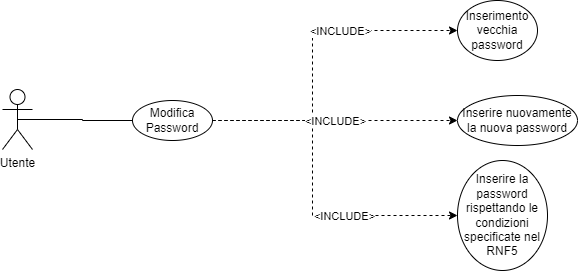

The diagram above was exported from draw.io. Its source (the exported page's mxGraphModel, read from the mxfile embedded in the PNG):
<mxGraphModel dx="782" dy="579" grid="1" gridSize="10" guides="1" tooltips="1" connect="1" arrows="1" fold="1" page="1" pageScale="1" pageWidth="1169" pageHeight="827" math="0" shadow="0">
  <root>
    <mxCell id="0" />
    <mxCell id="1" parent="0" />
    <mxCell id="CX_dhz6TUV7B0Bl7oNFT-1" style="edgeStyle=orthogonalEdgeStyle;rounded=0;orthogonalLoop=1;jettySize=auto;html=1;exitX=0.5;exitY=0.5;exitDx=0;exitDy=0;exitPerimeter=0;entryX=0;entryY=0.5;entryDx=0;entryDy=0;startArrow=none;startFill=0;endArrow=none;endFill=0;" parent="1" source="xFUMHZjBrjee1ex2FeTe-1" target="cPb4i6HFPygITz0oAp5w-4" edge="1">
      <mxGeometry relative="1" as="geometry" />
    </mxCell>
    <mxCell id="xFUMHZjBrjee1ex2FeTe-1" value="Utente" style="shape=umlActor;verticalLabelPosition=bottom;verticalAlign=top;html=1;outlineConnect=0;" parent="1" vertex="1">
      <mxGeometry x="110" y="290" width="30" height="60" as="geometry" />
    </mxCell>
    <mxCell id="vYVy_7GW-pAXPhE9IdAX-14" style="edgeStyle=orthogonalEdgeStyle;rounded=0;orthogonalLoop=1;jettySize=auto;html=1;exitX=1;exitY=0.5;exitDx=0;exitDy=0;entryX=0;entryY=0.5;entryDx=0;entryDy=0;dashed=1;startArrow=none;startFill=0;endArrow=classic;endFill=1;" parent="1" source="cPb4i6HFPygITz0oAp5w-4" target="bdmBm121qXgkoQmuUQnG-1" edge="1">
      <mxGeometry relative="1" as="geometry">
        <Array as="points">
          <mxPoint x="420" y="321" />
          <mxPoint x="420" y="231" />
        </Array>
      </mxGeometry>
    </mxCell>
    <mxCell id="Md13fJO-p7C-O3_a-0na-1" value="&amp;lt;INCLUDE&amp;gt;" style="edgeLabel;html=1;align=center;verticalAlign=middle;resizable=0;points=[];" parent="vYVy_7GW-pAXPhE9IdAX-14" vertex="1" connectable="0">
      <mxGeometry x="0.267" y="-1" relative="1" as="geometry">
        <mxPoint x="5" y="-1" as="offset" />
      </mxGeometry>
    </mxCell>
    <mxCell id="vYVy_7GW-pAXPhE9IdAX-15" style="edgeStyle=orthogonalEdgeStyle;rounded=0;orthogonalLoop=1;jettySize=auto;html=1;exitX=1;exitY=0.5;exitDx=0;exitDy=0;entryX=0;entryY=0.5;entryDx=0;entryDy=0;dashed=1;startArrow=none;startFill=0;endArrow=classic;endFill=1;" parent="1" source="cPb4i6HFPygITz0oAp5w-4" target="-mbK7se0Su2OybIWTIeU-1" edge="1">
      <mxGeometry relative="1" as="geometry">
        <mxPoint x="505" y="411" as="targetPoint" />
        <Array as="points">
          <mxPoint x="420" y="321" />
          <mxPoint x="420" y="416" />
        </Array>
      </mxGeometry>
    </mxCell>
    <mxCell id="Md13fJO-p7C-O3_a-0na-3" value="&amp;lt;INCLUDE&amp;gt;" style="edgeLabel;html=1;align=center;verticalAlign=middle;resizable=0;points=[];" parent="vYVy_7GW-pAXPhE9IdAX-15" vertex="1" connectable="0">
      <mxGeometry x="0.3519" y="2" relative="1" as="geometry">
        <mxPoint x="-4" y="2" as="offset" />
      </mxGeometry>
    </mxCell>
    <mxCell id="Vnd5ks3xBLVsiiH2_d9C-3" style="edgeStyle=orthogonalEdgeStyle;rounded=0;orthogonalLoop=1;jettySize=auto;html=1;exitX=1;exitY=0.5;exitDx=0;exitDy=0;entryX=0;entryY=0.5;entryDx=0;entryDy=0;dashed=1;" parent="1" source="cPb4i6HFPygITz0oAp5w-4" target="3S_nt9hccUw1rqhu8iTL-1" edge="1">
      <mxGeometry relative="1" as="geometry">
        <Array as="points">
          <mxPoint x="480" y="321" />
          <mxPoint x="480" y="321" />
        </Array>
      </mxGeometry>
    </mxCell>
    <mxCell id="Md13fJO-p7C-O3_a-0na-2" value="&amp;lt;INCLUDE&amp;gt;" style="edgeLabel;html=1;align=center;verticalAlign=middle;resizable=0;points=[];" parent="Vnd5ks3xBLVsiiH2_d9C-3" vertex="1" connectable="0">
      <mxGeometry x="0.0965" relative="1" as="geometry">
        <mxPoint x="-12" as="offset" />
      </mxGeometry>
    </mxCell>
    <mxCell id="cPb4i6HFPygITz0oAp5w-4" value="&lt;div style=&quot;&quot;&gt;&lt;span style=&quot;background-color: initial;&quot;&gt;Modifica Password&lt;/span&gt;&lt;/div&gt;" style="ellipse;whiteSpace=wrap;html=1;align=center;" parent="1" vertex="1">
      <mxGeometry x="240" y="301" width="80" height="40" as="geometry" />
    </mxCell>
    <mxCell id="bdmBm121qXgkoQmuUQnG-1" value="Inserimento vecchia password" style="ellipse;whiteSpace=wrap;html=1;" parent="1" vertex="1">
      <mxGeometry x="565" y="201" width="80" height="60" as="geometry" />
    </mxCell>
    <mxCell id="3S_nt9hccUw1rqhu8iTL-1" value="Inserire nuovamente la nuova password" style="ellipse;whiteSpace=wrap;html=1;" parent="1" vertex="1">
      <mxGeometry x="565" y="296" width="120" height="50" as="geometry" />
    </mxCell>
    <mxCell id="-mbK7se0Su2OybIWTIeU-1" value="Inserire la password rispettando le condizioni specificate nel RNF5" style="ellipse;whiteSpace=wrap;html=1;" parent="1" vertex="1">
      <mxGeometry x="565" y="361" width="90" height="110" as="geometry" />
    </mxCell>
  </root>
</mxGraphModel>